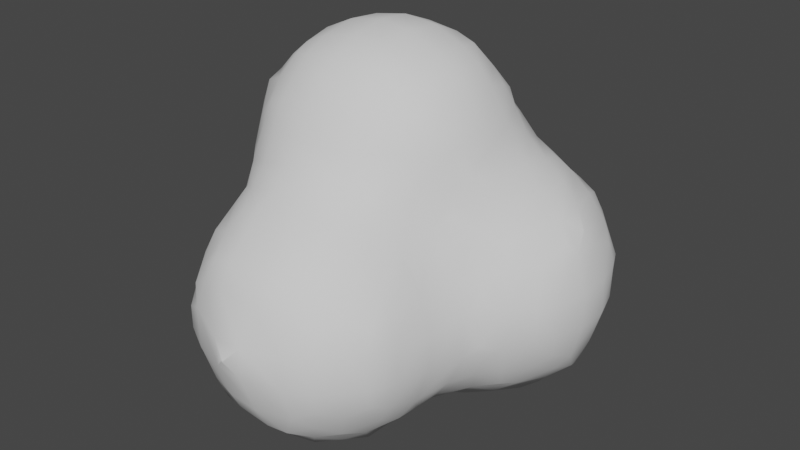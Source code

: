 # Source: SmokeMesh.blend  (saved by Blender 2.93.21; exported with 4.5.12 LTS)
import bpy
from mathutils import Matrix  # noqa: F401  (used for matrix-valued properties, if any)

bpy.ops.wm.read_factory_settings(use_empty=True)
scene = bpy.context.scene
scene.name = 'Scene'

# ---- collections
col_collection = bpy.data.collections.new('Collection'); scene.collection.children.link(col_collection)

# ---- world
world_world = bpy.data.worlds.new('World'); scene.world = world_world
world_world.use_nodes = True; world_world.node_tree.nodes.clear()
_N = world_world.node_tree.nodes; _L = world_world.node_tree.links
n0 = _N.new('ShaderNodeOutputWorld'); n0.name = 'World Output'; n0.location = (300, 300)
n1 = _N.new('ShaderNodeBackground'); n1.name = 'Background'; n1.location = (10, 300)
n1.inputs[0].default_value = (0.05088, 0.05088, 0.05088, 1.0)
_L.new(n1.outputs[0], n0.inputs[0])
n0.is_active_output = True
world_world.color = (0.05088, 0.05088, 0.05088)
world_world.use_sun_shadow = False
world_world.sun_shadow_jitter_overblur = 0.0

# ---- meshes
me_icosphere_002 = bpy.data.meshes.new('Icosphere.002')
me_icosphere_002.from_pydata([(-0.4049, -1.601, -0.004713), (-0.394, -1.601, -0.004713), (-1.005, -1.208, -0.03519), (-1.016, -1.053, -0.2372), (-1.031, -1.112, -0.1011), (-1.028, -0.9, -0.2653), (-1.074, -0.9, -0.1), (-1.018, -0.7, -0.2432), (-1.057, -0.7, -0.1), (-1.003, -0.5913, -0.2077), (-1.018, -0.5674, -0.1), (-0.823, -1.421, -0.06664), (-0.8277, -1.231, -0.4321), (-0.8672, -1.273, -0.3), (-0.9091, -1.304, -0.1176), (-0.859, -1.1, -0.4677), (-0.9643, -1.112, -0.3023), (-0.9952, -1.186, -0.1685), (-0.8811, -0.9, -0.4913), (-0.9811, -0.9, -0.3653), (-0.8718, -0.7, -0.4828), (-0.9718, -0.7, -0.3432), (-0.8386, -0.5474, -0.4469), (-0.9023, -0.5027, -0.2938), (-0.9595, -0.4674, -0.1), (-0.8327, -0.371, -0.2466), (-0.8543, -0.3026, -0.09024), (-0.8111, -0.1454, -0.01707), (-0.6111, -1.407, -0.4072), (-0.6583, -1.433, -0.3), (-0.72, -1.464, -0.12), (-0.6104, -1.206, -0.6044), (-0.6774, -1.285, -0.4863), (-0.7583, -1.373, -0.3), (-0.8, -1.4, -0.2), (-0.6469, -1.1, -0.6192), (-0.7469, -1.1, -0.5677), (-0.6851, -0.9, -0.6345), (-0.7851, -0.9, -0.5913), (-0.6703, -0.7, -0.6279), (-0.7703, -0.7, -0.5828), (-0.6323, -0.5763, -0.6123), (-0.708, -0.4952, -0.5079), (-0.7837, -0.414, -0.3799), (-0.6503, -0.3509, -0.4355), (-0.7089, -0.2943, -0.3147), (-0.7676, -0.2377, -0.1504), (-0.6468, -0.1, -0.2861), (-0.7559, -0.08722, -0.09024), (-0.5, -1.418, -0.4213), (-0.5, -1.482, -0.3), (-0.4829, -1.56, -0.08283), (-0.5, -1.22, -0.6139), (-0.5, -1.32, -0.5213), (-0.5, -1.1, -0.656), (-0.5, -0.9, -0.6924), (-0.5, -0.7, -0.6731), (-0.5, -0.5416, -0.6228), (-0.5, -0.4416, -0.5733), (-0.5131, -0.2905, -0.4945), (-0.5884, -0.2176, -0.3828), (-0.4072, -0.03489, -0.606), (-0.4769, -0.1009, -0.5158), (-0.5908, -0.1, -0.3861), (-0.3, -1.426, -0.4339), (-0.3, -1.498, -0.3), (-0.3164, -1.569, -0.08283), (-0.3, -1.227, -0.6168), (-0.3, -1.327, -0.5339), (-0.3, -1.1, -0.6637), (-0.3, -0.9, -0.7003), (-0.3, -0.7, -0.6745), (-0.2839, -0.4875, -0.6172), (-0.3399, -0.4126, -0.5956), (-0.2398, -0.3, -0.61), (-0.3398, -0.3, -0.5915), (-0.3079, -0.1009, -0.6285), (-0.3799, -0.1682, -0.593), (-0.1687, -1.418, -0.4239), (-0.1012, -1.445, -0.2921), (-0.1, -1.504, -0.1), (-0.1824, -1.215, -0.6082), (-0.1089, -1.293, -0.4955), (-0.03535, -1.371, -0.3534), (-0.1094, -1.086, -0.6239), (-0.04904, -1.143, -0.5672), (-0.08135, -0.8883, -0.6363), (-0.002254, -0.8138, -0.5988), (-0.1225, -0.7, -0.6293), (-0.0225, -0.7, -0.5939), (-0.09665, -0.4957, -0.609), (-0.02775, -0.5595, -0.593), (-0.1, -0.3, -0.6331), (-0.1, -0.1, -0.686), (-0.4049, -1.601, 0.004559), (-0.394, -1.601, 0.004559), (-1.005, -1.208, 0.02793), (-1.031, -1.108, 0.09676), (-1.016, -1.047, 0.2367), (-1.076, -0.9, 0.1), (-1.03, -0.9, 0.2773), (-1.06, -0.7, 0.1), (-1.02, -0.7189, 0.3198), (-1.034, -0.6912, 0.5), (-1.052, -0.6734, 0.7), (-1.03, -0.6412, 0.9), (-1.01, -0.6138, 1.014), (-1.016, -0.4991, 0.1159), (-1.038, -0.5, 0.3), (-1.108, -0.5, 0.5), (-1.141, -0.5, 0.7), (-1.097, -0.5, 0.9), (-1.031, -0.5, 1.043), (-1.003, -0.3, 0.1931), (-1.068, -0.3, 0.3), (-1.155, -0.3, 0.5), (-1.184, -0.3, 0.7), (-1.146, -0.3, 0.9), (-1.053, -0.3, 1.074), (-1.002, -0.1918, 0.1976), (-1.047, -0.1151, 0.2923), (-1.141, -0.1, 0.5), (-1.167, -0.1, 0.7), (-1.126, -0.1, 0.9), (-1.043, -0.1, 1.06), (-0.823, -1.421, 0.06276), (-0.9078, -1.303, 0.112), (-0.8601, -1.266, 0.3), (-0.8209, -1.223, 0.4209), (-0.9926, -1.18, 0.1613), (-0.9583, -1.108, 0.302), (-0.8428, -1.08, 0.4925), (-0.8002, -1.0, 0.6004), (-0.9877, -0.9, 0.3773), (-0.9333, -0.9, 0.5), (-0.8613, -0.8996, 0.6802), (-0.8329, -0.8259, 0.9), (-0.8026, -0.8019, 1.002), (-0.9999, -0.7982, 0.3996), (-0.9954, -0.7912, 0.5), (-0.9765, -0.7734, 0.7), (-0.9329, -0.7412, 0.9), (-0.8698, -0.6753, 1.075), (-0.8036, -0.6035, 1.203), (-0.98, -0.4319, 0.05984), (-0.9368, -0.5, 1.143), (-0.8368, -0.5, 1.228), (-0.9433, -0.3, 0.09311), (-0.975, -0.3, 1.174), (-0.875, -0.3, 1.252), (-0.8961, -0.1019, 0.1009), (-0.9811, -0.05847, 0.2205), (-0.9596, -0.1, 1.16), (-0.8596, -0.1, 1.243), (-0.7188, -1.468, 0.1177), (-0.6592, -1.44, 0.3), (-0.6143, -1.409, 0.4111), (-0.798, -1.398, 0.1961), (-0.7592, -1.366, 0.3), (-0.6771, -1.281, 0.4826), (-0.6065, -1.206, 0.6035), (-0.7398, -1.134, 0.5542), (-0.6839, -1.08, 0.6384), (-0.7, -0.9701, 0.7454), (-0.7, -0.8938, 0.9), (-0.7, -0.8237, 1.035), (-0.7, -0.7372, 1.135), (-0.7, -0.6372, 1.226), (-0.7, -0.5, 1.29), (-0.7, -0.3, 1.333), (-0.7974, -0.01204, 0.004189), (-0.7, -0.1, 1.315), (-0.4829, -1.564, 0.08274), (-0.5, -1.487, 0.3), (-0.5, -1.418, 0.423), (-0.5, -1.317, 0.523), (-0.5, -1.217, 0.6105), (-0.5, -1.1, 0.7041), (-0.5, -0.9939, 0.7935), (-0.5, -0.938, 0.9), (-0.5, -0.844, 1.063), (-0.5, -0.767, 1.163), (-0.5, -0.667, 1.251), (-0.5, -0.5, 1.33), (-0.5, -0.3, 1.367), (-0.5, -0.1, 1.35), (-0.3164, -1.564, 0.08274), (-0.3, -1.486, 0.3), (-0.3, -1.42, 0.4238), (-0.3, -1.321, 0.5238), (-0.3, -1.221, 0.6137), (-0.3, -1.1, 0.6942), (-0.3, -0.9813, 0.7805), (-0.3, -0.9122, 0.9), (-0.3, -0.8309, 1.041), (-0.3, -0.7443, 1.141), (-0.3, -0.6443, 1.237), (-0.3, -0.5, 1.305), (-0.3, -0.3, 1.344), (-0.3, -0.1, 1.331), (-0.1, -1.498, 0.1), (-0.1082, -1.436, 0.2902), (-0.1803, -1.411, 0.4121), (-0.04696, -1.371, 0.3503), (-0.1138, -1.291, 0.492), (-0.1806, -1.211, 0.6077), (-0.04722, -1.142, 0.5719), (-0.1083, -1.085, 0.632), (-0.08536, -0.9063, 0.7392), (-0.1441, -0.8421, 0.9), (-0.1832, -0.8122, 1.015), (-0.008925, -0.7936, 0.7863), (-0.04406, -0.7665, 0.9), (-0.1132, -0.6887, 1.091), (-0.1765, -0.6158, 1.213), (-0.03967, -0.5, 1.169), (-0.1397, -0.5, 1.238), (-0.0099, -0.3, 1.191), (-0.1099, -0.3, 1.259), (-0.01937, -0.1, 1.181), (-0.1194, -0.1, 1.252), (-0.6332, 0.1, -0.2765), (-0.7078, 0.1, -0.1), (-0.616, 0.25, -0.2366), (-0.6385, 0.2845, -0.1), (-0.4072, 0.03489, -0.606), (-0.4743, 0.1009, -0.5155), (-0.5875, 0.1, -0.3765), (-0.449, 0.3, -0.4541), (-0.5546, 0.31, -0.302), (-0.5925, 0.3845, -0.1), (-0.4145, 0.4122, -0.413), (-0.4552, 0.4459, -0.3), (-0.4782, 0.5094, -0.09081), (-0.4071, 0.6054, -0.01801), (-0.3109, 0.1009, -0.6311), (-0.3848, 0.1682, -0.5925), (-0.2514, 0.2441, -0.6172), (-0.3109, 0.3065, -0.5557), (-0.3, 0.4503, -0.4503), (-0.3023, 0.5497, -0.3076), (-0.3705, 0.5824, -0.1513), (-0.2372, 0.618, -0.246), (-0.3023, 0.6313, -0.09081), (-0.1, 0.1, -0.6893), (-0.09252, 0.3065, -0.6287), (-0.1542, 0.3774, -0.5873), (-0.02087, 0.4051, -0.6041), (-0.09252, 0.4732, -0.5124), (-0.1, 0.5877, -0.3782), (-0.1, 0.6331, -0.2782), (-0.1, 0.6904, -0.1), (-1.027, 0.04905, 0.3539), (-1.055, 0.1094, 0.498), (-1.081, 0.1, 0.7), (-1.037, 0.1006, 0.8805), (-1.018, 0.0343, 1.025), (-1.013, 0.2146, 0.5633), (-1.01, 0.2111, 0.7), (-1.0, 0.2003, 0.8008), (-0.8477, 0.06263, 0.1375), (-0.9162, 0.1225, 0.2788), (-0.9846, 0.1824, 0.4299), (-0.9719, 0.1676, 0.9342), (-0.8984, 0.09826, 1.096), (-0.8249, 0.02889, 1.221), (-0.8513, 0.2374, 0.3371), (-0.9108, 0.2653, 0.498), (-0.9, 0.2973, 0.7), (-0.9031, 0.2514, 0.8805), (-0.8386, 0.2273, 1.033), (-0.7781, 0.1176, 0.08251), (-0.7974, 0.196, 0.2038), (-0.7485, 0.1622, 1.166), (-0.6891, 0.09733, 1.241), (-0.6746, 0.2908, 0.1), (-0.7184, 0.2959, 0.2823), (-0.7028, 0.3749, 0.4874), (-0.7619, 0.3862, 0.7), (-0.7068, 0.364, 0.902), (-0.6891, 0.2539, 1.1), (-0.6151, 0.208, 1.208), (-0.638, 0.4123, 0.5456), (-0.6619, 0.4195, 0.7), (-0.6446, 0.4138, 0.8367), (-0.5, 0.1, 1.271), (-0.5906, 0.3908, 0.1), (-0.5839, 0.3918, 0.3), (-0.5887, 0.3973, 0.4123), (-0.5, 0.382, 0.955), (-0.5, 0.2895, 1.1), (-0.5, 0.2075, 1.208), (-0.4767, 0.5087, 0.09098), (-0.4839, 0.4494, 0.3), (-0.5132, 0.4303, 0.4874), (-0.5, 0.4442, 0.7), (-0.5, 0.4197, 0.855), (-0.4071, 0.6054, 0.0183), (-0.2612, 0.1746, 1.174), (-0.3167, 0.1048, 1.245), (-0.2256, 0.3905, 0.7784), (-0.2953, 0.3692, 0.902), (-0.3167, 0.2561, 1.105), (-0.3945, 0.202, 1.202), (-0.376, 0.5812, 0.1516), (-0.3056, 0.558, 0.3169), (-0.3, 0.4901, 0.5), (-0.2953, 0.4303, 0.707), (-0.3589, 0.4126, 0.8366), (-0.3056, 0.6359, 0.09098), (-0.2426, 0.6256, 0.2615), (-0.01662, 0.1842, 0.979), (-0.08616, 0.1127, 1.11), (-0.1557, 0.04129, 1.229), (-0.1, 0.3603, 0.74), (-0.08997, 0.2702, 0.9074), (-0.15, 0.2367, 1.041), (-0.1, 0.5947, 0.3898), (-0.1, 0.5128, 0.5), (-0.1, 0.4182, 0.64), (-0.1, 0.6961, 0.1), (-0.1, 0.6388, 0.2898), (0.01213, -1.41, -0.2201), (0.03607, -1.429, -0.1), (0.03628, -1.238, -0.4338), (0.09087, -1.29, -0.2843), (0.1361, -1.327, -0.1), (0.005336, -1.01, -0.604), (0.06468, -1.086, -0.5003), (0.1769, -1.1, -0.3607), (0.005336, -0.9472, -0.604), (0.1024, -0.9036, -0.5021), (0.1995, -0.9934, -0.3992), (0.1, -0.7, -0.5035), (0.03215, -0.4262, -0.6044), (0.09929, -0.4957, -0.5561), (0.09929, -0.3122, -0.63), (0.1655, -0.387, -0.5931), (0.1, -0.1, -0.6888), (0.2063, -1.209, -0.2151), (0.2192, -1.227, -0.1), (0.2277, -1.1, -0.2607), (0.275, -1.1, -0.1), (0.204, -0.8601, -0.4054), (0.244, -0.9161, -0.3195), (0.3183, -0.9, -0.1), (0.2099, -0.7, -0.4096), (0.2882, -0.7, -0.3), (0.3695, -0.6963, -0.1183), (0.2855, -0.486, -0.4457), (0.3562, -0.5567, -0.3), (0.3991, -0.5989, -0.1971), (0.2455, -0.2537, -0.6192), (0.3073, -0.3122, -0.5536), (0.3073, -0.09417, -0.6301), (0.3789, -0.157, -0.5872), (0.417, -0.6271, -0.06377), (0.4109, -0.4101, -0.409), (0.4459, -0.4567, -0.3), (0.4789, -0.5193, -0.1183), (0.4455, -0.3, -0.4472), (0.5466, -0.3017, -0.3018), (0.5859, -0.3745, -0.1), (0.4074, -0.02362, -0.6049), (0.4953, -0.08998, -0.4985), (0.5831, -0.1563, -0.3697), (0.6161, -0.2362, -0.2364), (0.6391, -0.2745, -0.1), (0.6072, -0.023, -0.4098), (0.6362, -0.0938, -0.3018), (0.6958, -0.1, -0.1), (0.03592, -1.428, 0.1), (0.01194, -1.408, 0.2169), (0.1359, -1.33, 0.1), (0.09197, -1.292, 0.2847), (0.03867, -1.237, 0.4386), (0.1757, -1.1, 0.3587), (0.06259, -1.085, 0.5032), (0.003416, -1.008, 0.6029), (0.1956, -0.94, 0.3925), (0.1322, -0.884, 0.4804), (0.01859, -0.9, 0.6419), (0.1554, -0.7, 0.5323), (0.07425, -0.7162, 0.7118), (0.05481, -0.6665, 0.9), (0.02322, -0.6283, 1.035), (0.1859, -0.5756, 0.5758), (0.1768, -0.5408, 0.7), (0.1505, -0.4873, 0.8862), (0.05076, -0.5, 1.069), (0.1731, -0.3, 0.9223), (0.07312, -0.3, 1.091), (0.1984, -0.01167, 0.7989), (0.17, -0.087, 0.8916), (0.06366, -0.1, 1.081), (0.2204, -1.23, 0.1), (0.2078, -1.213, 0.219), (0.2748, -1.1, 0.1), (0.2276, -1.1, 0.2587), (0.3132, -0.9, 0.1), (0.2378, -0.884, 0.3155), (0.2005, -0.8067, 0.4006), (0.3663, -0.6963, 0.1178), (0.2953, -0.7, 0.3), (0.2211, -0.7, 0.4323), (0.3987, -0.5985, 0.1963), (0.3697, -0.5591, 0.3), (0.2945, -0.4946, 0.4949), (0.2236, -0.4408, 0.7), (0.2035, -0.4122, 0.8104), (0.3668, -0.3, 0.5548), (0.2729, -0.3, 0.7), (0.2061, -0.3, 0.8223), (0.3934, -0.1, 0.5917), (0.2775, -0.087, 0.7193), (0.2046, -0.145, 0.8194), (0.417, -0.6271, 0.06298), (0.4842, -0.5191, 0.1178), (0.4552, -0.4591, 0.3), (0.4146, -0.4136, 0.414), (0.5925, -0.3849, 0.1), (0.5546, -0.31, 0.302), (0.449, -0.3, 0.4548), (0.5841, -0.1362, 0.3699), (0.5105, -0.08173, 0.4739), (0.639, -0.2849, 0.1), (0.616, -0.25, 0.2366), (0.689, -0.1, 0.1), (0.6269, -0.08173, 0.302), (0.6007, -0.00289, 0.4008), (0.1, 0.1, -0.6888), (0.09858, 0.3122, -0.6299), (0.1643, 0.387, -0.5931), (0.03097, 0.4051, -0.6041), (0.09858, 0.4784, -0.5159), (0.1, 0.5941, -0.3898), (0.1, 0.6388, -0.2898), (0.1, 0.6961, -0.1), (0.3073, 0.09417, -0.6301), (0.3789, 0.157, -0.5872), (0.2455, 0.2537, -0.6192), (0.3073, 0.3122, -0.5536), (0.3, 0.4545, -0.4516), (0.3056, 0.5532, -0.3169), (0.376, 0.5826, -0.1516), (0.2426, 0.6256, -0.2615), (0.3056, 0.6359, -0.09098), (0.4074, 0.02362, -0.6049), (0.4953, 0.08998, -0.4985), (0.5831, 0.1563, -0.3697), (0.4455, 0.3, -0.4472), (0.5466, 0.3017, -0.3018), (0.5859, 0.3745, -0.1), (0.4109, 0.4093, -0.409), (0.4459, 0.4439, -0.3), (0.473, 0.5096, -0.09098), (0.4071, 0.6054, -0.0183), (0.6072, 0.023, -0.4098), (0.6362, 0.0938, -0.3018), (0.6958, 0.1, -0.1), (0.6161, 0.2362, -0.2364), (0.6391, 0.2745, -0.1), (0.1716, 0.1, 0.7754), (0.07639, 0.1105, 0.9074), (0.03184, 0.05084, 1.045), (0.1584, 0.3832, 0.5873), (0.09437, 0.3032, 0.6883), (0.03038, 0.2231, 0.8457), (0.1, 0.5877, 0.3782), (0.09502, 0.4741, 0.5124), (0.02503, 0.4066, 0.6083), (0.1, 0.6904, 0.1), (0.1, 0.6331, 0.2782), (0.3895, 0.1, 0.5917), (0.2895, 0.1, 0.6754), (0.3135, 0.3099, 0.5557), (0.2558, 0.2499, 0.6349), (0.3705, 0.5824, 0.1513), (0.3023, 0.5497, 0.3076), (0.3, 0.4503, 0.4503), (0.3023, 0.6313, 0.09081), (0.2372, 0.618, 0.246), (0.5841, 0.1362, 0.3699), (0.5105, 0.08173, 0.4739), (0.5925, 0.3849, 0.1), (0.5546, 0.31, 0.302), (0.449, 0.3, 0.4541), (0.4782, 0.5094, 0.09081), (0.4552, 0.4459, 0.3), (0.4145, 0.4122, 0.413), (0.4071, 0.6054, 0.01801), (0.689, 0.1, 0.1), (0.6269, 0.08173, 0.302), (0.6007, 0.00289, 0.4008), (0.639, 0.2849, 0.1), (0.616, 0.25, 0.2366)], [], [(5, 3, 4, 6), (7, 5, 6, 8), (9, 7, 8, 10), (15, 12, 13, 16), (16, 13, 14, 17), (4, 3, 16, 17), (17, 14, 2, 4), (18, 15, 16, 19), (19, 16, 3, 5), (20, 18, 19, 21), (21, 19, 5, 7), (22, 20, 21, 23), (23, 21, 7, 9), (24, 23, 9, 10), (25, 23, 24, 26), (32, 28, 29, 33), (13, 12, 32, 33), (33, 29, 30, 34), (14, 13, 33, 34), (34, 30, 11, 14), (35, 31, 32, 36), (36, 32, 12, 15), (37, 35, 36, 38), (38, 36, 15, 18), (39, 37, 38, 40), (40, 38, 18, 20), (41, 39, 40, 42), (42, 40, 20, 22), (43, 42, 22, 23), (44, 42, 43, 45), (45, 43, 23, 25), (46, 45, 25, 26), (47, 45, 46, 48), (48, 46, 26, 27), (29, 28, 49, 50), (30, 29, 50, 51), (32, 31, 52, 53), (53, 49, 28, 32), (54, 52, 31, 35), (55, 54, 35, 37), (56, 55, 37, 39), (57, 56, 39, 41), (58, 57, 41, 42), (59, 58, 42, 44), (60, 59, 44, 45), (62, 59, 60, 63), (63, 60, 45, 47), (50, 49, 64, 65), (51, 50, 65, 66), (66, 1, 0, 51), (53, 52, 67, 68), (68, 64, 49, 53), (69, 67, 52, 54), (70, 69, 54, 55), (71, 70, 55, 56), (72, 71, 56, 57), (73, 72, 57, 58), (74, 72, 73, 75), (75, 73, 58, 59), (76, 74, 75, 77), (62, 61, 76, 77), (77, 75, 59, 62), (65, 64, 78, 79), (66, 65, 79, 80), (68, 67, 81, 82), (82, 78, 64, 68), (83, 79, 78, 82), (84, 81, 67, 69), (85, 82, 81, 84), (86, 84, 69, 70), (88, 86, 70, 71), (89, 87, 86, 88), (90, 88, 71, 72), (91, 89, 88, 90), (92, 90, 72, 74), (93, 92, 74, 76), (94, 0, 1, 95), (4, 2, 96, 97), (6, 4, 97, 99), (99, 97, 98, 100), (8, 6, 99, 101), (101, 99, 100, 102), (10, 8, 101, 107), (107, 101, 102, 108), (108, 102, 103, 109), (109, 103, 104, 110), (110, 104, 105, 111), (111, 105, 106, 112), (113, 107, 108, 114), (114, 108, 109, 115), (115, 109, 110, 116), (116, 110, 111, 117), (117, 111, 112, 118), (119, 113, 114, 120), (120, 114, 115, 121), (121, 115, 116, 122), (122, 116, 117, 123), (123, 117, 118, 124), (14, 11, 125, 126), (96, 2, 14, 126), (97, 96, 126, 129), (129, 126, 127, 130), (98, 97, 129, 130), (130, 127, 128, 131), (100, 98, 130, 133), (133, 130, 131, 134), (134, 131, 132, 135), (102, 100, 133, 138), (138, 133, 134, 139), (103, 102, 138, 139), (139, 134, 135, 140), (104, 103, 139, 140), (140, 135, 136, 141), (105, 104, 140, 141), (141, 136, 137, 142), (106, 105, 141, 142), (144, 24, 10, 107), (112, 106, 142, 145), (145, 142, 143, 146), (26, 24, 144, 147), (147, 144, 107, 113), (118, 112, 145, 148), (148, 145, 146, 149), (27, 26, 147, 150), (150, 147, 113, 119), (151, 150, 119, 120), (124, 118, 148, 152), (152, 148, 149, 153), (125, 11, 30, 154), (126, 125, 154, 157), (157, 154, 155, 158), (127, 126, 157, 158), (158, 155, 156, 159), (128, 127, 158, 159), (131, 128, 159, 161), (161, 159, 160, 162), (132, 131, 161, 162), (135, 132, 162, 163), (136, 135, 163, 164), (137, 136, 164, 165), (142, 137, 165, 166), (143, 142, 166, 167), (146, 143, 167, 168), (149, 146, 168, 169), (170, 48, 27, 150), (153, 149, 169, 171), (51, 0, 94, 172), (154, 30, 51, 172), (155, 154, 172, 173), (156, 155, 173, 174), (159, 156, 174, 175), (160, 159, 175, 176), (162, 160, 176, 177), (163, 162, 177, 178), (164, 163, 178, 179), (165, 164, 179, 180), (166, 165, 180, 181), (167, 166, 181, 182), (168, 167, 182, 183), (169, 168, 183, 184), (171, 169, 184, 185), (186, 95, 1, 66), (172, 94, 95, 186), (173, 172, 186, 187), (174, 173, 187, 188), (175, 174, 188, 189), (176, 175, 189, 190), (177, 176, 190, 191), (178, 177, 191, 192), (179, 178, 192, 193), (180, 179, 193, 194), (181, 180, 194, 195), (182, 181, 195, 196), (183, 182, 196, 197), (184, 183, 197, 198), (185, 184, 198, 199), (186, 66, 80, 200), (187, 186, 200, 201), (188, 187, 201, 202), (204, 202, 201, 203), (189, 188, 202, 204), (190, 189, 204, 205), (207, 205, 204, 206), (191, 190, 205, 207), (192, 191, 207, 208), (193, 192, 208, 209), (194, 193, 209, 210), (212, 209, 208, 211), (213, 210, 209, 212), (195, 194, 210, 213), (196, 195, 213, 214), (216, 214, 213, 215), (197, 196, 214, 216), (218, 216, 215, 217), (198, 197, 216, 218), (220, 218, 217, 219), (199, 198, 218, 220), (221, 47, 48, 222), (223, 221, 222, 224), (225, 61, 62, 226), (226, 62, 63, 227), (227, 63, 47, 221), (228, 226, 227, 229), (229, 227, 221, 223), (230, 229, 223, 224), (231, 228, 229, 232), (232, 229, 230, 233), (235, 76, 61, 225), (236, 235, 225, 226), (237, 235, 236, 238), (238, 236, 226, 228), (239, 238, 228, 231), (240, 239, 231, 232), (241, 240, 232, 233), (242, 240, 241, 243), (243, 241, 233, 234), (244, 93, 76, 235), (245, 244, 235, 237), (246, 245, 237, 238), (247, 245, 246, 248), (248, 246, 238, 239), (249, 248, 239, 240), (250, 249, 240, 242), (251, 250, 242, 243), (252, 120, 121, 253), (253, 121, 122, 254), (254, 122, 123, 255), (255, 123, 124, 256), (257, 253, 254, 258), (258, 254, 255, 259), (260, 150, 151, 261), (261, 151, 120, 252), (262, 261, 252, 253), (264, 263, 255, 256), (256, 124, 152, 264), (264, 152, 153, 265), (266, 261, 262, 267), (267, 262, 253, 257), (268, 267, 257, 258), (269, 268, 258, 259), (259, 255, 263, 269), (269, 263, 264, 270), (222, 48, 170, 271), (271, 170, 150, 260), (272, 271, 260, 261), (274, 273, 264, 265), (265, 153, 171, 274), (224, 222, 271, 275), (275, 271, 272, 276), (276, 272, 261, 266), (277, 276, 266, 267), (278, 277, 267, 268), (279, 278, 268, 269), (280, 279, 269, 270), (270, 264, 273, 280), (280, 273, 274, 281), (282, 277, 278, 283), (283, 278, 279, 284), (274, 171, 185, 285), (286, 230, 224, 275), (287, 286, 275, 276), (288, 287, 276, 277), (290, 289, 279, 280), (291, 290, 280, 281), (281, 274, 285, 291), (233, 230, 286, 292), (292, 286, 287, 293), (293, 287, 288, 294), (294, 288, 277, 282), (295, 294, 282, 283), (296, 295, 283, 284), (284, 279, 289, 296), (234, 233, 292, 297), (285, 185, 199, 299), (302, 301, 289, 290), (303, 299, 298, 302), (303, 302, 290, 291), (291, 285, 299, 303), (305, 304, 292, 293), (306, 305, 293, 294), (307, 306, 294, 295), (308, 301, 300, 307), (308, 307, 295, 296), (296, 289, 301, 308), (309, 243, 234, 297), (297, 292, 304, 309), (309, 304, 305, 310), (313, 220, 219, 312), (313, 312, 298, 299), (299, 199, 220, 313), (315, 314, 300, 301), (316, 312, 311, 315), (316, 315, 301, 302), (302, 298, 312, 316), (318, 317, 305, 306), (319, 318, 306, 307), (307, 300, 314, 319), (320, 251, 243, 309), (321, 320, 309, 310), (310, 305, 317, 321), (80, 79, 322, 323), (83, 82, 324, 325), (325, 322, 79, 83), (326, 323, 322, 325), (85, 84, 327, 328), (328, 324, 82, 85), (329, 325, 324, 328), (330, 327, 84, 86), (331, 328, 327, 330), (331, 330, 86, 87), (332, 329, 328, 331), (333, 331, 87, 89), (91, 90, 334, 335), (335, 333, 89, 91), (336, 334, 90, 92), (337, 335, 334, 336), (338, 336, 92, 93), (326, 325, 339, 340), (341, 339, 325, 329), (342, 340, 339, 341), (332, 331, 343, 344), (344, 341, 329, 332), (345, 342, 341, 344), (346, 343, 331, 333), (347, 344, 343, 346), (348, 345, 344, 347), (349, 346, 333, 335), (350, 347, 346, 349), (351, 348, 347, 350), (337, 336, 352, 353), (353, 349, 335, 337), (354, 352, 336, 338), (355, 353, 352, 354), (350, 349, 357, 358), (351, 350, 358, 359), (359, 356, 348, 351), (360, 357, 349, 353), (361, 358, 357, 360), (362, 359, 358, 361), (355, 354, 363, 364), (364, 360, 353, 355), (365, 361, 360, 364), (362, 361, 366, 367), (365, 364, 368, 369), (369, 366, 361, 365), (370, 367, 366, 369), (200, 80, 323, 371), (201, 200, 371, 372), (373, 371, 323, 326), (374, 372, 371, 373), (203, 201, 372, 374), (204, 203, 374, 375), (377, 375, 374, 376), (206, 204, 375, 377), (207, 206, 377, 378), (380, 377, 376, 379), (381, 378, 377, 380), (208, 207, 378, 381), (383, 381, 380, 382), (211, 208, 381, 383), (212, 211, 383, 384), (213, 212, 384, 385), (387, 383, 382, 386), (388, 384, 383, 387), (389, 385, 384, 388), (215, 213, 385, 389), (391, 389, 388, 390), (217, 215, 389, 391), (394, 391, 390, 393), (219, 217, 391, 394), (373, 326, 340, 395), (374, 373, 395, 396), (397, 395, 340, 342), (398, 396, 395, 397), (376, 374, 396, 398), (399, 397, 342, 345), (400, 398, 397, 399), (379, 376, 398, 400), (380, 379, 400, 401), (402, 399, 345, 348), (403, 400, 399, 402), (404, 401, 400, 403), (382, 380, 401, 404), (406, 403, 402, 405), (407, 404, 403, 406), (386, 382, 404, 407), (387, 386, 407, 408), (388, 387, 408, 409), (411, 408, 407, 410), (412, 409, 408, 411), (390, 388, 409, 412), (414, 411, 410, 413), (415, 412, 411, 414), (415, 414, 392, 393), (393, 390, 412, 415), (402, 348, 356, 416), (417, 416, 356, 359), (405, 402, 416, 417), (406, 405, 417, 418), (407, 406, 418, 419), (420, 417, 359, 362), (421, 418, 417, 420), (422, 419, 418, 421), (410, 407, 419, 422), (424, 422, 421, 423), (413, 410, 422, 424), (420, 362, 367, 425), (421, 420, 425, 426), (427, 425, 367, 370), (428, 426, 425, 427), (423, 421, 426, 428), (424, 423, 428, 429), (430, 338, 93, 244), (431, 430, 244, 245), (433, 431, 245, 247), (434, 432, 431, 433), (434, 433, 247, 248), (435, 434, 248, 249), (436, 435, 249, 250), (437, 436, 250, 251), (438, 354, 338, 430), (440, 438, 430, 431), (441, 439, 438, 440), (441, 440, 431, 432), (442, 441, 432, 434), (443, 442, 434, 435), (445, 443, 435, 436), (446, 444, 443, 445), (446, 445, 436, 437), (447, 363, 354, 438), (448, 364, 363, 447), (448, 447, 438, 439), (450, 448, 439, 441), (451, 449, 448, 450), (453, 450, 441, 442), (454, 451, 450, 453), (454, 453, 442, 443), (455, 452, 451, 454), (455, 454, 443, 444), (456, 455, 444, 446), (457, 368, 364, 448), (458, 369, 368, 457), (458, 457, 448, 449), (459, 370, 369, 458), (460, 458, 449, 451), (461, 459, 458, 460), (461, 460, 451, 452), (463, 393, 392, 462), (464, 394, 393, 463), (464, 463, 311, 312), (312, 219, 394, 464), (467, 463, 462, 466), (467, 466, 314, 315), (315, 311, 463, 467), (469, 468, 317, 318), (470, 466, 465, 469), (470, 469, 318, 319), (319, 314, 466, 470), (471, 437, 251, 320), (472, 471, 320, 321), (321, 317, 468, 472), (474, 414, 413, 473), (462, 392, 414, 474), (476, 474, 473, 475), (476, 475, 465, 466), (466, 462, 474, 476), (479, 478, 468, 469), (469, 465, 475, 479), (480, 446, 437, 471), (481, 478, 477, 480), (481, 480, 471, 472), (472, 468, 478, 481), (473, 413, 424, 483), (486, 483, 482, 485), (475, 473, 483, 486), (487, 484, 452, 455), (488, 485, 484, 487), (488, 487, 477, 478), (489, 486, 485, 488), (489, 488, 478, 479), (479, 475, 486, 489), (490, 487, 455, 456), (490, 456, 446, 480), (480, 477, 487, 490), (491, 427, 370, 459), (492, 428, 427, 491), (493, 429, 428, 492), (493, 492, 482, 483), (483, 424, 429, 493), (494, 491, 459, 461), (494, 461, 452, 484), (495, 492, 491, 494), (495, 494, 484, 485), (485, 482, 492, 495)])
me_icosphere_002.polygons.foreach_set('use_smooth', [True] * 494)
_uv = me_icosphere_002.uv_layers.new(name='UVMap')
_uv.uv.foreach_set('vector', [0.3199, 0.4413, 0.3217, 0.4713, 0.2965, 0.4842, 0.2837, 0.4449, 0.3088, 0.4, 0.3199, 0.4413, 0.2837, 0.4449, 0.2776, 0.403, 0.2993, 0.3767, 0.3088, 0.4, 0.2776, 0.403, 0.2763, 0.3729, 0.3831, 0.4682, 0.3845, 0.492, 0.357, 0.5036, 0.3415, 0.479, 0.7158, 0.578, 0.7489, 0.5673, 0.7562, 0.6066, 0.7259, 0.6051, 0.2965, 0.4842, 0.3217, 0.4713, 0.3415, 0.479, 0.3159, 0.4964, 0.7259, 0.6051, 0.7562, 0.6066, 0.7349, 0.6326, 0.7168, 0.6237, 0.3775, 0.4295, 0.3831, 0.4682, 0.3415, 0.479, 0.3436, 0.4376, 0.3436, 0.4376, 0.3415, 0.479, 0.3217, 0.4713, 0.3199, 0.4413, 0.369, 0.3882, 0.3775, 0.4295, 0.3436, 0.4376, 0.3325, 0.3963, 0.3325, 0.3963, 0.3436, 0.4376, 0.3199, 0.4413, 0.3088, 0.4, 0.3595, 0.3546, 0.369, 0.3882, 0.3325, 0.3963, 0.3222, 0.3506, 0.3222, 0.3506, 0.3325, 0.3963, 0.3088, 0.4, 0.2993, 0.3767, 0.2782, 0.3479, 0.3222, 0.3506, 0.2993, 0.3767, 0.2763, 0.3729, 0.315, 0.3181, 0.3222, 0.3506, 0.2782, 0.3479, 0.2804, 0.3058, 0.7728, 0.5172, 0.8018, 0.5256, 0.8026, 0.5497, 0.7784, 0.5576, 0.7489, 0.5673, 0.7435, 0.539, 0.7728, 0.5172, 0.7784, 0.5576, 0.7784, 0.5576, 0.8026, 0.5497, 0.8061, 0.5897, 0.7799, 0.5799, 0.7562, 0.6066, 0.7489, 0.5673, 0.7784, 0.5576, 0.7799, 0.5799, 0.7799, 0.5799, 0.8061, 0.5897, 0.7865, 0.6082, 0.7562, 0.6066, 0.433, 0.4509, 0.438, 0.4694, 0.4119, 0.4907, 0.4133, 0.4591, 0.4133, 0.4591, 0.4119, 0.4907, 0.3845, 0.492, 0.3831, 0.4682, 0.4243, 0.4136, 0.433, 0.4509, 0.4133, 0.4591, 0.4062, 0.4218, 0.4062, 0.4218, 0.4133, 0.4591, 0.3831, 0.4682, 0.3775, 0.4295, 0.4167, 0.3719, 0.4243, 0.4136, 0.4062, 0.4218, 0.3982, 0.38, 0.3982, 0.38, 0.4062, 0.4218, 0.3775, 0.4295, 0.369, 0.3882, 0.4127, 0.3437, 0.4167, 0.3719, 0.3982, 0.38, 0.3821, 0.3333, 0.3821, 0.3333, 0.3982, 0.38, 0.369, 0.3882, 0.3595, 0.3546, 0.347, 0.323, 0.3821, 0.3333, 0.3595, 0.3546, 0.3222, 0.3506, 0.3684, 0.2993, 0.3821, 0.3333, 0.347, 0.323, 0.3373, 0.2925, 0.3373, 0.2925, 0.347, 0.323, 0.3222, 0.3506, 0.315, 0.3181, 0.2979, 0.2856, 0.3373, 0.2925, 0.315, 0.3181, 0.2804, 0.3058, 0.3304, 0.248, 0.3373, 0.2925, 0.2979, 0.2856, 0.2817, 0.2541, 0.2817, 0.2541, 0.2979, 0.2856, 0.2804, 0.3058, 0.2645, 0.2703, 0.8026, 0.5497, 0.8018, 0.5256, 0.8225, 0.5158, 0.8366, 0.5389, 0.8061, 0.5897, 0.8026, 0.5497, 0.8366, 0.5389, 0.8616, 0.5803, 0.7728, 0.5172, 0.7701, 0.4914, 0.7914, 0.4826, 0.8068, 0.4984, 0.8068, 0.4984, 0.8225, 0.5158, 0.8018, 0.5256, 0.7728, 0.5172, 0.6607, 0.5467, 0.6482, 0.5221, 0.6682, 0.5169, 0.6835, 0.536, 0.678, 0.5876, 0.6607, 0.5467, 0.6835, 0.536, 0.7055, 0.5742, 0.4423, 0.3579, 0.4538, 0.3984, 0.4243, 0.4136, 0.4167, 0.3719, 0.6952, 0.6616, 0.6895, 0.6288, 0.7158, 0.6164, 0.7157, 0.6447, 0.4131, 0.3055, 0.4265, 0.3258, 0.4127, 0.3437, 0.3821, 0.3333, 0.3909, 0.2758, 0.4131, 0.3055, 0.3821, 0.3333, 0.3684, 0.2993, 0.3592, 0.2671, 0.3909, 0.2758, 0.3684, 0.2993, 0.3373, 0.2925, 0.3911, 0.2345, 0.3909, 0.2758, 0.3592, 0.2671, 0.355, 0.2435, 0.355, 0.2435, 0.3592, 0.2671, 0.3373, 0.2925, 0.3304, 0.248, 0.8366, 0.5389, 0.8225, 0.5158, 0.8597, 0.5013, 0.8754, 0.5267, 0.8616, 0.5803, 0.8366, 0.5389, 0.8754, 0.5267, 0.8935, 0.5704, 0.8935, 0.5704, 0.8872, 0.59, 0.8852, 0.5906, 0.8616, 0.5803, 0.632, 0.5021, 0.6482, 0.5221, 0.6119, 0.5356, 0.5966, 0.5155, 0.5966, 0.5155, 0.5797, 0.4956, 0.6151, 0.4826, 0.632, 0.5021, 0.6253, 0.5614, 0.6119, 0.5356, 0.6482, 0.5221, 0.6607, 0.5467, 0.6426, 0.6023, 0.6253, 0.5614, 0.6607, 0.5467, 0.678, 0.5876, 0.6535, 0.6436, 0.6426, 0.6023, 0.678, 0.5876, 0.6895, 0.6288, 0.6592, 0.6888, 0.6535, 0.6436, 0.6895, 0.6288, 0.6952, 0.6616, 0.6722, 0.7001, 0.6592, 0.6888, 0.6952, 0.6616, 0.6969, 0.6824, 0.6632, 0.7306, 0.6592, 0.6888, 0.6722, 0.7001, 0.6794, 0.7233, 0.4269, 0.2636, 0.4321, 0.2864, 0.4131, 0.3055, 0.3909, 0.2758, 0.6909, 0.7664, 0.6632, 0.7306, 0.6794, 0.7233, 0.6957, 0.7474, 0.3911, 0.2345, 0.4126, 0.2155, 0.4294, 0.2208, 0.4181, 0.2403, 0.4181, 0.2403, 0.4269, 0.2636, 0.3909, 0.2758, 0.3911, 0.2345, 0.8754, 0.5267, 0.8597, 0.5013, 0.8841, 0.4961, 0.9081, 0.5186, 0.8935, 0.5704, 0.8754, 0.5267, 0.9081, 0.5186, 0.9267, 0.5565, 0.5966, 0.5155, 0.6119, 0.5356, 0.5905, 0.5468, 0.5604, 0.5368, 0.5604, 0.5368, 0.5555, 0.5071, 0.5797, 0.4956, 0.5966, 0.5155, 0.5273, 0.527, 0.5279, 0.5071, 0.5555, 0.5071, 0.5604, 0.5368, 0.5877, 0.5787, 0.5905, 0.5468, 0.6119, 0.5356, 0.6253, 0.5614, 0.5671, 0.5717, 0.5604, 0.5368, 0.5905, 0.5468, 0.5877, 0.5787, 0.5973, 0.6213, 0.5877, 0.5787, 0.6253, 0.5614, 0.6426, 0.6023, 0.6168, 0.657, 0.5973, 0.6213, 0.6426, 0.6023, 0.6535, 0.6436, 0.5951, 0.6646, 0.5842, 0.6426, 0.5973, 0.6213, 0.6168, 0.657, 0.6239, 0.701, 0.6168, 0.657, 0.6535, 0.6436, 0.6592, 0.6888, 0.6054, 0.6931, 0.5951, 0.6646, 0.6168, 0.657, 0.6239, 0.701, 0.6402, 0.7409, 0.6239, 0.701, 0.6592, 0.6888, 0.6632, 0.7306, 0.6592, 0.7817, 0.6402, 0.7409, 0.6632, 0.7306, 0.6909, 0.7664, 0.8858, 0.5926, 0.8852, 0.5906, 0.8872, 0.59, 0.8879, 0.5919, 0.2965, 0.4842, 0.2903, 0.5014, 0.2782, 0.5013, 0.2586, 0.4833, 0.2837, 0.4449, 0.2965, 0.4842, 0.2586, 0.4833, 0.2454, 0.4448, 0.8788, 0.2686, 0.8415, 0.2417, 0.8595, 0.2318, 0.8887, 0.2441, 0.2776, 0.403, 0.2837, 0.4449, 0.2454, 0.4448, 0.2392, 0.403, 0.2392, 0.403, 0.2454, 0.4448, 0.2162, 0.4408, 0.202, 0.4032, 0.2763, 0.3729, 0.2776, 0.403, 0.2392, 0.403, 0.2326, 0.3587, 0.2326, 0.3587, 0.2392, 0.403, 0.202, 0.4032, 0.1954, 0.3604, 0.1954, 0.3604, 0.202, 0.4032, 0.1651, 0.3986, 0.1503, 0.3659, 0.3779, 0.5076, 0.3969, 0.5348, 0.3576, 0.5547, 0.338, 0.5265, 0.338, 0.5265, 0.3576, 0.5547, 0.3218, 0.5802, 0.3064, 0.558, 0.3064, 0.558, 0.3218, 0.5802, 0.3017, 0.5951, 0.2875, 0.5862, 0.2114, 0.3172, 0.2326, 0.3587, 0.1954, 0.3604, 0.1846, 0.3224, 0.1846, 0.3224, 0.1954, 0.3604, 0.1503, 0.3659, 0.1378, 0.3293, 0.1378, 0.3293, 0.1503, 0.3659, 0.1089, 0.3683, 0.0968, 0.3314, 0.3217, 0.5036, 0.338, 0.5265, 0.3064, 0.558, 0.2895, 0.5341, 0.8731, 0.7278, 0.9118, 0.7498, 0.9049, 0.7757, 0.8639, 0.7618, 0.2064, 0.2952, 0.2114, 0.3172, 0.1846, 0.3224, 0.181, 0.2832, 0.181, 0.2832, 0.1846, 0.3224, 0.1378, 0.3293, 0.1314, 0.2876, 0.1314, 0.2876, 0.1378, 0.3293, 0.0968, 0.3314, 0.09068, 0.2895, 0.09068, 0.2895, 0.0968, 0.3314, 0.06241, 0.328, 0.05662, 0.2858, 0.8301, 0.7187, 0.8731, 0.7278, 0.8639, 0.7618, 0.8219, 0.7494, 0.7562, 0.6066, 0.7865, 0.6082, 0.7952, 0.6351, 0.7718, 0.6543, 0.7392, 0.6458, 0.7349, 0.6326, 0.7562, 0.6066, 0.7718, 0.6543, 0.7298, 0.665, 0.7392, 0.6458, 0.7718, 0.6543, 0.748, 0.6737, 0.748, 0.6737, 0.7718, 0.6543, 0.79, 0.6919, 0.7572, 0.7034, 0.7364, 0.6953, 0.7298, 0.665, 0.748, 0.6737, 0.7572, 0.7034, 0.8546, 0.21, 0.8319, 0.1783, 0.8478, 0.1643, 0.8765, 0.1748, 0.8887, 0.2441, 0.8595, 0.2318, 0.8546, 0.21, 0.8957, 0.2275, 0.8957, 0.2275, 0.8546, 0.21, 0.8765, 0.1748, 0.9045, 0.2067, 0.4199, 0.5678, 0.4414, 0.596, 0.4217, 0.6097, 0.3948, 0.6015, 0.9267, 0.2553, 0.8887, 0.2441, 0.8957, 0.2275, 0.9155, 0.237, 0.425, 0.5367, 0.4363, 0.544, 0.4199, 0.5678, 0.4069, 0.5491, 0.3969, 0.5348, 0.4327, 0.5173, 0.425, 0.5367, 0.4069, 0.5491, 0.4069, 0.5491, 0.4199, 0.5678, 0.3948, 0.6015, 0.3716, 0.5751, 0.3576, 0.5547, 0.3969, 0.5348, 0.4069, 0.5491, 0.3716, 0.5751, 0.3716, 0.5751, 0.3948, 0.6015, 0.3537, 0.627, 0.338, 0.604, 0.3218, 0.5802, 0.3576, 0.5547, 0.3716, 0.5751, 0.338, 0.604, 0.338, 0.604, 0.3537, 0.627, 0.3369, 0.6425, 0.3092, 0.6303, 0.3017, 0.5951, 0.3218, 0.5802, 0.338, 0.604, 0.3092, 0.6303, 0.2443, 0.3421, 0.2782, 0.3479, 0.2763, 0.3729, 0.2326, 0.3587, 0.9049, 0.7757, 0.9279, 0.7841, 0.9308, 0.82, 0.8971, 0.8028, 0.8971, 0.8028, 0.9308, 0.82, 0.9092, 0.84, 0.8892, 0.8295, 0.2804, 0.3058, 0.2782, 0.3479, 0.2443, 0.3421, 0.2364, 0.3124, 0.2364, 0.3124, 0.2443, 0.3421, 0.2326, 0.3587, 0.2114, 0.3172, 0.8639, 0.7618, 0.9049, 0.7757, 0.8971, 0.8028, 0.8571, 0.7858, 0.8571, 0.7858, 0.8971, 0.8028, 0.8892, 0.8295, 0.8493, 0.8119, 0.2645, 0.2703, 0.2804, 0.3058, 0.2364, 0.3124, 0.2319, 0.2684, 0.2319, 0.2684, 0.2364, 0.3124, 0.2114, 0.3172, 0.2064, 0.2952, 0.1989, 0.2664, 0.2319, 0.2684, 0.2064, 0.2952, 0.181, 0.2832, 0.8219, 0.7494, 0.8639, 0.7618, 0.8571, 0.7858, 0.8147, 0.7745, 0.8147, 0.7745, 0.8571, 0.7858, 0.8493, 0.8119, 0.8068, 0.801, 0.7952, 0.6351, 0.7865, 0.6082, 0.8061, 0.5897, 0.8227, 0.6389, 0.7718, 0.6543, 0.7952, 0.6351, 0.8227, 0.6389, 0.8067, 0.6621, 0.8067, 0.6621, 0.8227, 0.6389, 0.8434, 0.6743, 0.818, 0.6826, 0.79, 0.6919, 0.7718, 0.6543, 0.8067, 0.6621, 0.818, 0.6826, 0.818, 0.6826, 0.8434, 0.6743, 0.8564, 0.6958, 0.8377, 0.7187, 0.8014, 0.7162, 0.79, 0.6919, 0.818, 0.6826, 0.8377, 0.7187, 0.8765, 0.1748, 0.8478, 0.1643, 0.851, 0.128, 0.877, 0.1461, 0.877, 0.1461, 0.851, 0.128, 0.8761, 0.1115, 0.8952, 0.1335, 0.8996, 0.1648, 0.8765, 0.1748, 0.877, 0.1461, 0.8952, 0.1335, 0.3948, 0.6015, 0.4217, 0.6097, 0.4319, 0.6397, 0.4043, 0.6413, 0.3537, 0.627, 0.3948, 0.6015, 0.4043, 0.6413, 0.3718, 0.6541, 0.3369, 0.6425, 0.3537, 0.627, 0.3718, 0.6541, 0.3432, 0.665, 0.3092, 0.6303, 0.3369, 0.6425, 0.3432, 0.665, 0.32, 0.6703, 0.2888, 0.651, 0.3092, 0.6303, 0.32, 0.6703, 0.2977, 0.6735, 0.8892, 0.8295, 0.9092, 0.84, 0.9093, 0.8636, 0.8794, 0.8609, 0.8493, 0.8119, 0.8892, 0.8295, 0.8794, 0.8609, 0.8369, 0.8522, 0.2566, 0.2422, 0.2817, 0.2541, 0.2645, 0.2703, 0.2319, 0.2684, 0.8068, 0.801, 0.8493, 0.8119, 0.8369, 0.8522, 0.7955, 0.8375, 0.8616, 0.5803, 0.8852, 0.5906, 0.8858, 0.5926, 0.8731, 0.6146, 0.8227, 0.6389, 0.8061, 0.5897, 0.8616, 0.5803, 0.8731, 0.6146, 0.8434, 0.6743, 0.8227, 0.6389, 0.8731, 0.6146, 0.8774, 0.6634, 0.8564, 0.6958, 0.8434, 0.6743, 0.8774, 0.6634, 0.8794, 0.6914, 0.3131, 0.7708, 0.2875, 0.7606, 0.2904, 0.7372, 0.3131, 0.7316, 0.3131, 0.744, 0.3378, 0.7316, 0.3378, 0.7707, 0.3165, 0.7656, 0.8952, 0.1335, 0.8761, 0.1115, 0.8834, 0.09122, 0.9096, 0.09343, 0.4043, 0.6413, 0.4319, 0.6397, 0.4408, 0.6793, 0.4184, 0.6818, 0.3718, 0.6541, 0.4043, 0.6413, 0.4184, 0.6818, 0.3958, 0.6903, 0.3432, 0.665, 0.3718, 0.6541, 0.3958, 0.6903, 0.3607, 0.7027, 0.32, 0.6703, 0.3432, 0.665, 0.3607, 0.7027, 0.338, 0.7088, 0.9093, 0.8636, 0.932, 0.8613, 0.9252, 0.903, 0.9026, 0.9049, 0.8794, 0.8609, 0.9093, 0.8636, 0.9026, 0.9049, 0.8662, 0.9018, 0.8369, 0.8522, 0.8794, 0.8609, 0.8662, 0.9018, 0.8238, 0.8925, 0.7955, 0.8375, 0.8369, 0.8522, 0.8238, 0.8925, 0.7824, 0.878, 0.3518, 0.7623, 0.3378, 0.754, 0.3378, 0.7523, 0.3518, 0.7316, 0.8731, 0.6146, 0.8858, 0.5926, 0.8879, 0.5919, 0.9042, 0.6049, 0.8774, 0.6634, 0.8731, 0.6146, 0.9042, 0.6049, 0.9146, 0.6519, 0.8794, 0.6914, 0.8774, 0.6634, 0.9146, 0.6519, 0.9168, 0.6799, 0.8767, 0.7156, 0.8794, 0.6914, 0.9168, 0.6799, 0.9144, 0.7041, 0.8834, 0.09122, 0.8608, 0.09002, 0.8775, 0.05457, 0.9002, 0.05555, 0.9096, 0.09343, 0.8834, 0.09122, 0.9002, 0.05555, 0.9267, 0.05934, 0.5513, 0.1465, 0.5703, 0.123, 0.5955, 0.1382, 0.5767, 0.1641, 0.3958, 0.6903, 0.4184, 0.6818, 0.4414, 0.7118, 0.4157, 0.7209, 0.3607, 0.7027, 0.3958, 0.6903, 0.4157, 0.7209, 0.3854, 0.7316, 0.4778, 0.2004, 0.4981, 0.1826, 0.5252, 0.2002, 0.5047, 0.2199, 0.4593, 0.2226, 0.4778, 0.2004, 0.5047, 0.2199, 0.4846, 0.2423, 0.8662, 0.9018, 0.9026, 0.9049, 0.8857, 0.9392, 0.8543, 0.9365, 0.8238, 0.8925, 0.8662, 0.9018, 0.8543, 0.9365, 0.8118, 0.9274, 0.7824, 0.878, 0.8238, 0.8925, 0.8118, 0.9274, 0.7703, 0.9132, 0.9042, 0.6049, 0.8935, 0.5704, 0.9267, 0.5565, 0.9396, 0.5983, 0.9146, 0.6519, 0.9042, 0.6049, 0.9396, 0.5983, 0.9451, 0.6404, 0.9168, 0.6799, 0.9146, 0.6519, 0.9451, 0.6404, 0.9375, 0.6708, 0.659, 0.1093, 0.6689, 0.07818, 0.7003, 0.07598, 0.6947, 0.09527, 0.6322, 0.08963, 0.653, 0.06745, 0.6689, 0.07818, 0.659, 0.1093, 0.6132, 0.1119, 0.6322, 0.08963, 0.659, 0.1093, 0.628, 0.1229, 0.6288, 0.1546, 0.628, 0.1229, 0.659, 0.1093, 0.6483, 0.1465, 0.5955, 0.1382, 0.6132, 0.1119, 0.628, 0.1229, 0.6288, 0.1546, 0.5767, 0.1641, 0.5955, 0.1382, 0.6288, 0.1546, 0.6074, 0.195, 0.553, 0.1807, 0.5767, 0.1641, 0.6074, 0.195, 0.5694, 0.2069, 0.5252, 0.2002, 0.553, 0.1807, 0.5694, 0.2069, 0.5431, 0.2124, 0.5792, 0.23, 0.5694, 0.2069, 0.6074, 0.195, 0.6048, 0.2248, 0.5341, 0.2445, 0.5431, 0.2124, 0.5694, 0.2069, 0.5792, 0.23, 0.5047, 0.2199, 0.5252, 0.2002, 0.5431, 0.2124, 0.5341, 0.2445, 0.4846, 0.2423, 0.5047, 0.2199, 0.5341, 0.2445, 0.5026, 0.257, 0.4995, 0.284, 0.5026, 0.257, 0.5341, 0.2445, 0.5237, 0.2902, 0.4685, 0.2731, 0.4846, 0.2423, 0.5026, 0.257, 0.4995, 0.284, 0.4941, 0.3274, 0.4995, 0.284, 0.5237, 0.2902, 0.5182, 0.3336, 0.4564, 0.3146, 0.4685, 0.2731, 0.4995, 0.284, 0.4941, 0.3274, 0.4891, 0.3673, 0.4941, 0.3274, 0.5182, 0.3336, 0.5138, 0.3734, 0.4538, 0.355, 0.4564, 0.3146, 0.4941, 0.3274, 0.4891, 0.3673, 0.3221, 0.2064, 0.3304, 0.248, 0.2817, 0.2541, 0.281, 0.2123, 0.3103, 0.1745, 0.3221, 0.2064, 0.281, 0.2123, 0.2807, 0.1692, 0.4099, 0.2014, 0.4126, 0.2155, 0.3911, 0.2345, 0.3834, 0.1934, 0.3834, 0.1934, 0.3911, 0.2345, 0.355, 0.2435, 0.3457, 0.2027, 0.3457, 0.2027, 0.355, 0.2435, 0.3304, 0.248, 0.3221, 0.2064, 0.3664, 0.1509, 0.3834, 0.1934, 0.3457, 0.2027, 0.3265, 0.1574, 0.3265, 0.1574, 0.3457, 0.2027, 0.3221, 0.2064, 0.3103, 0.1745, 0.2813, 0.1452, 0.3265, 0.1574, 0.3103, 0.1745, 0.2807, 0.1692, 0.3576, 0.1253, 0.3664, 0.1509, 0.3265, 0.1574, 0.3307, 0.1217, 0.3307, 0.1217, 0.3265, 0.1574, 0.2813, 0.1452, 0.286, 0.1105, 0.7054, 0.8077, 0.6909, 0.7664, 0.711, 0.7727, 0.7158, 0.7871, 0.4044, 0.1725, 0.4217, 0.1801, 0.4099, 0.2014, 0.3834, 0.1934, 0.4193, 0.1462, 0.4217, 0.1801, 0.4044, 0.1725, 0.3993, 0.1384, 0.3993, 0.1384, 0.4044, 0.1725, 0.3834, 0.1934, 0.3664, 0.1509, 0.3746, 0.1082, 0.3993, 0.1384, 0.3664, 0.1509, 0.3576, 0.1253, 0.3433, 0.08813, 0.3746, 0.1082, 0.3576, 0.1253, 0.3307, 0.1217, 0.3054, 0.08692, 0.3433, 0.08813, 0.3307, 0.1217, 0.286, 0.1105, 0.3353, 0.06886, 0.3433, 0.08813, 0.3054, 0.08692, 0.2988, 0.07131, 0.2988, 0.07131, 0.3054, 0.08692, 0.286, 0.1105, 0.2755, 0.0851, 0.6731, 0.8228, 0.6592, 0.7817, 0.6909, 0.7664, 0.7054, 0.8077, 0.4349, 0.1205, 0.4538, 0.163, 0.4217, 0.1801, 0.4193, 0.1462, 0.4181, 0.1112, 0.4349, 0.1205, 0.4193, 0.1462, 0.3993, 0.1384, 0.4335, 0.09464, 0.4349, 0.1205, 0.4181, 0.1112, 0.4062, 0.08662, 0.4062, 0.08662, 0.4181, 0.1112, 0.3993, 0.1384, 0.3746, 0.1082, 0.3754, 0.06388, 0.4062, 0.08662, 0.3746, 0.1082, 0.3433, 0.08813, 0.3545, 0.05457, 0.3754, 0.06388, 0.3433, 0.08813, 0.3353, 0.06886, 0.2479, 0.6211, 0.2654, 0.5888, 0.2849, 0.6113, 0.2791, 0.6474, 0.1647, 0.2483, 0.181, 0.2832, 0.1314, 0.2876, 0.1321, 0.2381, 0.1321, 0.2381, 0.1314, 0.2876, 0.09068, 0.2895, 0.09135, 0.2419, 0.09135, 0.2419, 0.09068, 0.2895, 0.05662, 0.2858, 0.06128, 0.238, 0.7832, 0.7204, 0.8301, 0.7187, 0.8219, 0.7494, 0.793, 0.742, 0.1197, 0.2133, 0.1321, 0.2381, 0.09135, 0.2419, 0.09407, 0.2136, 0.09407, 0.2136, 0.09135, 0.2419, 0.06128, 0.238, 0.07624, 0.2148, 0.2233, 0.231, 0.2319, 0.2684, 0.1989, 0.2664, 0.1872, 0.2244, 0.1872, 0.2244, 0.1989, 0.2664, 0.181, 0.2832, 0.1647, 0.2483, 0.1492, 0.2177, 0.1872, 0.2244, 0.1647, 0.2483, 0.1321, 0.2381, 0.7708, 0.7669, 0.7641, 0.7333, 0.7832, 0.7204, 0.793, 0.742, 0.793, 0.742, 0.8219, 0.7494, 0.8147, 0.7745, 0.7708, 0.7669, 0.7708, 0.7669, 0.8147, 0.7745, 0.8068, 0.801, 0.7782, 0.7971, 0.178, 0.1957, 0.1872, 0.2244, 0.1492, 0.2177, 0.1403, 0.1947, 0.1403, 0.1947, 0.1492, 0.2177, 0.1321, 0.2381, 0.1197, 0.2133, 0.1016, 0.1871, 0.1403, 0.1947, 0.1197, 0.2133, 0.09407, 0.2136, 0.25, 0.8979, 0.2731, 0.8645, 0.2875, 0.8781, 0.2734, 0.8953, 0.07624, 0.2148, 0.06128, 0.238, 0.05491, 0.219, 0.06869, 0.1964, 0.7434, 0.7355, 0.7641, 0.7333, 0.7708, 0.7669, 0.7414, 0.7637, 0.281, 0.2123, 0.2817, 0.2541, 0.2566, 0.2422, 0.2385, 0.2143, 0.2385, 0.2143, 0.2566, 0.2422, 0.2319, 0.2684, 0.2233, 0.231, 0.2104, 0.1998, 0.2385, 0.2143, 0.2233, 0.231, 0.1872, 0.2244, 0.7551, 0.8198, 0.7467, 0.7974, 0.7708, 0.7669, 0.7782, 0.7971, 0.7782, 0.7971, 0.8068, 0.801, 0.7955, 0.8375, 0.7551, 0.8198, 0.2807, 0.1692, 0.281, 0.2123, 0.2385, 0.2143, 0.2387, 0.1706, 0.2387, 0.1706, 0.2385, 0.2143, 0.2104, 0.1998, 0.1994, 0.173, 0.1994, 0.173, 0.2104, 0.1998, 0.1872, 0.2244, 0.178, 0.1957, 0.1587, 0.1554, 0.1994, 0.173, 0.178, 0.1957, 0.1403, 0.1947, 0.1119, 0.1577, 0.1587, 0.1554, 0.1403, 0.1947, 0.1016, 0.1871, 0.2193, 0.8777, 0.2538, 0.8476, 0.2731, 0.8645, 0.25, 0.8979, 0.1869, 0.9118, 0.2193, 0.8777, 0.25, 0.8979, 0.2195, 0.9178, 0.7414, 0.7637, 0.7708, 0.7669, 0.7467, 0.7974, 0.7252, 0.7961, 0.7252, 0.7961, 0.7467, 0.7974, 0.7551, 0.8198, 0.7281, 0.8232, 0.2515, 0.8044, 0.2676, 0.8018, 0.2538, 0.8476, 0.2381, 0.8354, 0.2381, 0.8354, 0.2538, 0.8476, 0.2193, 0.8777, 0.2188, 0.8581, 0.7551, 0.8198, 0.7955, 0.8375, 0.7824, 0.878, 0.7422, 0.8575, 0.2431, 0.1435, 0.2813, 0.1452, 0.2807, 0.1692, 0.2387, 0.1706, 0.2056, 0.1425, 0.2431, 0.1435, 0.2387, 0.1706, 0.1994, 0.173, 0.1835, 0.1416, 0.2056, 0.1425, 0.1994, 0.173, 0.1587, 0.1554, 0.1556, 0.8888, 0.1778, 0.8622, 0.2193, 0.8777, 0.1869, 0.9118, 0.1384, 0.9086, 0.1556, 0.8888, 0.1869, 0.9118, 0.1586, 0.9226, 0.7281, 0.8232, 0.7551, 0.8198, 0.7422, 0.8575, 0.7211, 0.8446, 0.286, 0.1105, 0.2813, 0.1452, 0.2431, 0.1435, 0.2516, 0.1102, 0.2516, 0.1102, 0.2431, 0.1435, 0.2056, 0.1425, 0.2133, 0.1226, 0.2551, 0.741, 0.2694, 0.7532, 0.2575, 0.7742, 0.2373, 0.7786, 0.2373, 0.7786, 0.2575, 0.7742, 0.2676, 0.8018, 0.2515, 0.8044, 0.211, 0.8157, 0.2373, 0.7786, 0.2515, 0.8044, 0.2381, 0.8354, 0.1916, 0.8439, 0.211, 0.8157, 0.2381, 0.8354, 0.2188, 0.8581, 0.2188, 0.8581, 0.2193, 0.8777, 0.1778, 0.8622, 0.1916, 0.8439, 0.2755, 0.0851, 0.286, 0.1105, 0.2516, 0.1102, 0.2685, 0.08505, 0.7422, 0.8575, 0.7824, 0.878, 0.7703, 0.9132, 0.7303, 0.8888, 0.1209, 0.8675, 0.1472, 0.8277, 0.1778, 0.8622, 0.1556, 0.8888, 0.1202, 0.8948, 0.09593, 0.8934, 0.09841, 0.8736, 0.1209, 0.8675, 0.1202, 0.8948, 0.1209, 0.8675, 0.1556, 0.8888, 0.1384, 0.9086, 0.7211, 0.8446, 0.7422, 0.8575, 0.7303, 0.8888, 0.7158, 0.864, 0.2279, 0.7221, 0.2609, 0.7006, 0.2816, 0.7019, 0.2551, 0.741, 0.2018, 0.7549, 0.2279, 0.7221, 0.2551, 0.741, 0.2373, 0.7786, 0.1734, 0.7921, 0.2018, 0.7549, 0.2373, 0.7786, 0.211, 0.8157, 0.1685, 0.8235, 0.1472, 0.8277, 0.1505, 0.7968, 0.1734, 0.7921, 0.1685, 0.8235, 0.1734, 0.7921, 0.211, 0.8157, 0.1916, 0.8439, 0.1916, 0.8439, 0.1778, 0.8622, 0.1472, 0.8277, 0.1685, 0.8235, 0.2587, 0.6809, 0.2791, 0.6474, 0.2875, 0.6734, 0.2833, 0.68, 0.2833, 0.68, 0.2816, 0.7019, 0.2609, 0.7006, 0.2587, 0.6809, 0.2587, 0.6809, 0.2609, 0.7006, 0.2279, 0.7221, 0.2272, 0.7043, 0.4857, 0.3927, 0.4891, 0.3673, 0.5138, 0.3734, 0.5138, 0.4101, 0.06594, 0.871, 0.07164, 0.8408, 0.09841, 0.8736, 0.09593, 0.8934, 0.7303, 0.8888, 0.7703, 0.9132, 0.7607, 0.9392, 0.7339, 0.9211, 0.1048, 0.8041, 0.1312, 0.7746, 0.1505, 0.7968, 0.1472, 0.8277, 0.09791, 0.8357, 0.07164, 0.8408, 0.07869, 0.8084, 0.1048, 0.8041, 0.09791, 0.8357, 0.1048, 0.8041, 0.1472, 0.8277, 0.1209, 0.8675, 0.1209, 0.8675, 0.09841, 0.8736, 0.07164, 0.8408, 0.09791, 0.8357, 0.1679, 0.7306, 0.1853, 0.7104, 0.2279, 0.7221, 0.2018, 0.7549, 0.1462, 0.7563, 0.1679, 0.7306, 0.2018, 0.7549, 0.1734, 0.7921, 0.1734, 0.7921, 0.1505, 0.7968, 0.1312, 0.7746, 0.1462, 0.7563, 0.2249, 0.6574, 0.2479, 0.6211, 0.2791, 0.6474, 0.2587, 0.6809, 0.1995, 0.6921, 0.2249, 0.6574, 0.2587, 0.6809, 0.2272, 0.7043, 0.2272, 0.7043, 0.2279, 0.7221, 0.1853, 0.7104, 0.1995, 0.6921, 0.9267, 0.5565, 0.9081, 0.5186, 0.9308, 0.5282, 0.9451, 0.5512, 0.5273, 0.527, 0.5604, 0.5368, 0.5316, 0.5593, 0.5029, 0.5533, 0.5029, 0.5533, 0.5025, 0.5232, 0.5279, 0.5071, 0.5273, 0.527, 0.4734, 0.55, 0.4846, 0.5216, 0.5025, 0.5232, 0.5029, 0.5533, 0.5671, 0.5717, 0.5877, 0.5787, 0.57, 0.6029, 0.5435, 0.5922, 0.5435, 0.5922, 0.5316, 0.5593, 0.5604, 0.5368, 0.5671, 0.5717, 0.508, 0.5984, 0.5029, 0.5533, 0.5316, 0.5593, 0.5435, 0.5922, 0.5743, 0.6158, 0.57, 0.6029, 0.5877, 0.5787, 0.5973, 0.6213, 0.5493, 0.6325, 0.5435, 0.5922, 0.57, 0.6029, 0.5743, 0.6158, 0.5493, 0.6325, 0.5743, 0.6158, 0.5973, 0.6213, 0.5842, 0.6426, 0.5151, 0.6217, 0.508, 0.5984, 0.5435, 0.5922, 0.5493, 0.6325, 0.5637, 0.6741, 0.5493, 0.6325, 0.5842, 0.6426, 0.5951, 0.6646, 0.6054, 0.6931, 0.6239, 0.701, 0.6048, 0.7248, 0.583, 0.7158, 0.583, 0.7158, 0.5637, 0.6741, 0.5951, 0.6646, 0.6054, 0.6931, 0.603, 0.7531, 0.6048, 0.7248, 0.6239, 0.701, 0.6402, 0.7409, 0.5822, 0.7428, 0.583, 0.7158, 0.6048, 0.7248, 0.603, 0.7531, 0.6233, 0.7965, 0.603, 0.7531, 0.6402, 0.7409, 0.6592, 0.7817, 0.4734, 0.55, 0.5029, 0.5533, 0.4804, 0.5788, 0.4651, 0.5767, 0.4886, 0.6027, 0.4804, 0.5788, 0.5029, 0.5533, 0.508, 0.5984, 0.8079, 0.1657, 0.8046, 0.1355, 0.8238, 0.1357, 0.8319, 0.1587, 0.5151, 0.6217, 0.5493, 0.6325, 0.524, 0.6494, 0.5042, 0.6414, 0.5042, 0.6414, 0.4886, 0.6027, 0.508, 0.5984, 0.5151, 0.6217, 0.4694, 0.6513, 0.4637, 0.607, 0.4886, 0.6027, 0.5042, 0.6414, 0.5342, 0.6828, 0.524, 0.6494, 0.5493, 0.6325, 0.5637, 0.6741, 0.5088, 0.6891, 0.5042, 0.6414, 0.524, 0.6494, 0.5342, 0.6828, 0.4758, 0.6969, 0.4694, 0.6513, 0.5042, 0.6414, 0.5088, 0.6891, 0.5387, 0.7322, 0.5342, 0.6828, 0.5637, 0.6741, 0.583, 0.7158, 0.5062, 0.7236, 0.5088, 0.6891, 0.5342, 0.6828, 0.5387, 0.7322, 0.4851, 0.7187, 0.4758, 0.6969, 0.5088, 0.6891, 0.5062, 0.7236, 0.5822, 0.7428, 0.603, 0.7531, 0.5794, 0.776, 0.5576, 0.7689, 0.5576, 0.7689, 0.5387, 0.7322, 0.583, 0.7158, 0.5822, 0.7428, 0.5802, 0.8133, 0.5794, 0.776, 0.603, 0.7531, 0.6233, 0.7965, 0.5586, 0.806, 0.5576, 0.7689, 0.5794, 0.776, 0.5802, 0.8133, 0.5062, 0.7236, 0.5387, 0.7322, 0.5174, 0.7573, 0.4968, 0.7508, 0.4851, 0.7187, 0.5062, 0.7236, 0.4968, 0.7508, 0.468, 0.7414, 0.8205, 0.2991, 0.806, 0.2736, 0.8122, 0.2547, 0.8276, 0.2752, 0.5225, 0.7822, 0.5174, 0.7573, 0.5387, 0.7322, 0.5576, 0.7689, 0.4893, 0.7902, 0.4968, 0.7508, 0.5174, 0.7573, 0.5225, 0.7822, 0.4566, 0.7792, 0.468, 0.7414, 0.4968, 0.7508, 0.4893, 0.7902, 0.5586, 0.806, 0.5802, 0.8133, 0.5643, 0.8354, 0.533, 0.8288, 0.533, 0.8288, 0.5225, 0.7822, 0.5576, 0.7689, 0.5586, 0.806, 0.4995, 0.8224, 0.4893, 0.7902, 0.5225, 0.7822, 0.533, 0.8288, 0.4566, 0.7792, 0.4893, 0.7902, 0.4745, 0.8091, 0.4538, 0.8037, 0.4995, 0.8224, 0.533, 0.8288, 0.5082, 0.8514, 0.4872, 0.8395, 0.4872, 0.8395, 0.4745, 0.8091, 0.4893, 0.7902, 0.4995, 0.8224, 0.4554, 0.8437, 0.4538, 0.8037, 0.4745, 0.8091, 0.4872, 0.8395, 0.7376, 0.06, 0.7744, 0.05457, 0.7884, 0.08031, 0.7517, 0.0847, 0.7003, 0.07598, 0.7376, 0.06, 0.7517, 0.0847, 0.727, 0.08934, 0.7609, 0.1124, 0.7517, 0.0847, 0.7884, 0.08031, 0.7975, 0.1087, 0.721, 0.1206, 0.727, 0.08934, 0.7517, 0.0847, 0.7609, 0.1124, 0.6947, 0.09527, 0.7003, 0.07598, 0.727, 0.08934, 0.721, 0.1206, 0.659, 0.1093, 0.6947, 0.09527, 0.721, 0.1206, 0.6852, 0.1308, 0.6723, 0.165, 0.6852, 0.1308, 0.721, 0.1206, 0.7123, 0.1676, 0.6483, 0.1465, 0.659, 0.1093, 0.6852, 0.1308, 0.6723, 0.165, 0.6288, 0.1546, 0.6483, 0.1465, 0.6723, 0.165, 0.6452, 0.1782, 0.6796, 0.2108, 0.6723, 0.165, 0.7123, 0.1676, 0.7044, 0.2024, 0.6371, 0.2022, 0.6452, 0.1782, 0.6723, 0.165, 0.6796, 0.2108, 0.6074, 0.195, 0.6288, 0.1546, 0.6452, 0.1782, 0.6371, 0.2022, 0.6262, 0.2454, 0.6371, 0.2022, 0.6796, 0.2108, 0.6681, 0.2511, 0.6048, 0.2248, 0.6074, 0.195, 0.6371, 0.2022, 0.6262, 0.2454, 0.5792, 0.23, 0.6048, 0.2248, 0.6262, 0.2454, 0.5882, 0.2579, 0.5341, 0.2445, 0.5792, 0.23, 0.5882, 0.2579, 0.5589, 0.2661, 0.6359, 0.2887, 0.6262, 0.2454, 0.6681, 0.2511, 0.6606, 0.2797, 0.5974, 0.3015, 0.5882, 0.2579, 0.6262, 0.2454, 0.6359, 0.2887, 0.5526, 0.295, 0.5589, 0.2661, 0.5882, 0.2579, 0.5974, 0.3015, 0.5237, 0.2902, 0.5341, 0.2445, 0.5589, 0.2661, 0.5526, 0.295, 0.5462, 0.3379, 0.5526, 0.295, 0.5974, 0.3015, 0.5887, 0.3421, 0.5182, 0.3336, 0.5237, 0.2902, 0.5526, 0.295, 0.5462, 0.3379, 0.5418, 0.3777, 0.5462, 0.3379, 0.5887, 0.3421, 0.5886, 0.3846, 0.5138, 0.3734, 0.5182, 0.3336, 0.5462, 0.3379, 0.5418, 0.3777, 0.7609, 0.1124, 0.7975, 0.1087, 0.8046, 0.1355, 0.7682, 0.1392, 0.721, 0.1206, 0.7609, 0.1124, 0.7682, 0.1392, 0.7445, 0.1442, 0.7713, 0.1698, 0.7682, 0.1392, 0.8046, 0.1355, 0.8079, 0.1657, 0.7367, 0.1695, 0.7445, 0.1442, 0.7682, 0.1392, 0.7713, 0.1698, 0.7123, 0.1676, 0.721, 0.1206, 0.7445, 0.1442, 0.7367, 0.1695, 0.7707, 0.2135, 0.7713, 0.1698, 0.8079, 0.1657, 0.808, 0.2097, 0.7221, 0.2155, 0.7367, 0.1695, 0.7713, 0.1698, 0.7707, 0.2135, 0.7044, 0.2024, 0.7123, 0.1676, 0.7367, 0.1695, 0.7221, 0.2155, 0.6796, 0.2108, 0.7044, 0.2024, 0.7221, 0.2155, 0.7002, 0.2301, 0.7685, 0.2594, 0.7707, 0.2135, 0.808, 0.2097, 0.8122, 0.2547, 0.727, 0.257, 0.7221, 0.2155, 0.7707, 0.2135, 0.7685, 0.2594, 0.6941, 0.2541, 0.7002, 0.2301, 0.7221, 0.2155, 0.727, 0.257, 0.6681, 0.2511, 0.6796, 0.2108, 0.7002, 0.2301, 0.6941, 0.2541, 0.7321, 0.2914, 0.727, 0.257, 0.7685, 0.2594, 0.7555, 0.2834, 0.686, 0.3028, 0.6941, 0.2541, 0.727, 0.257, 0.7321, 0.2914, 0.6606, 0.2797, 0.6681, 0.2511, 0.6941, 0.2541, 0.686, 0.3028, 0.6359, 0.2887, 0.6606, 0.2797, 0.686, 0.3028, 0.6388, 0.3126, 0.5974, 0.3015, 0.6359, 0.2887, 0.6388, 0.3126, 0.6156, 0.3192, 0.6411, 0.3451, 0.6388, 0.3126, 0.686, 0.3028, 0.6786, 0.3493, 0.6109, 0.3425, 0.6156, 0.3192, 0.6388, 0.3126, 0.6411, 0.3451, 0.5887, 0.3421, 0.5974, 0.3015, 0.6156, 0.3192, 0.6109, 0.3425, 0.6327, 0.3892, 0.6411, 0.3451, 0.6786, 0.3493, 0.6699, 0.3928, 0.6073, 0.3739, 0.6109, 0.3425, 0.6411, 0.3451, 0.6327, 0.3892, 0.6073, 0.3739, 0.6327, 0.3892, 0.607, 0.4001, 0.5886, 0.3846, 0.5886, 0.3846, 0.5887, 0.3421, 0.6109, 0.3425, 0.6073, 0.3739, 0.7685, 0.2594, 0.8122, 0.2547, 0.806, 0.2736, 0.7828, 0.2762, 0.7778, 0.3045, 0.7828, 0.2762, 0.806, 0.2736, 0.8205, 0.2991, 0.7555, 0.2834, 0.7685, 0.2594, 0.7828, 0.2762, 0.7778, 0.3045, 0.7321, 0.2914, 0.7555, 0.2834, 0.7778, 0.3045, 0.7396, 0.3183, 0.686, 0.3028, 0.7321, 0.2914, 0.7396, 0.3183, 0.7128, 0.3269, 0.7903, 0.3398, 0.7778, 0.3045, 0.8205, 0.2991, 0.826, 0.3372, 0.7471, 0.3563, 0.7396, 0.3183, 0.7778, 0.3045, 0.7903, 0.3398, 0.7065, 0.3535, 0.7128, 0.3269, 0.7396, 0.3183, 0.7471, 0.3563, 0.6786, 0.3493, 0.686, 0.3028, 0.7128, 0.3269, 0.7065, 0.3535, 0.7047, 0.403, 0.7065, 0.3535, 0.7471, 0.3563, 0.7337, 0.3954, 0.6699, 0.3928, 0.6786, 0.3493, 0.7065, 0.3535, 0.7047, 0.403, 0.7903, 0.3398, 0.826, 0.3372, 0.8297, 0.3616, 0.7933, 0.3637, 0.7471, 0.3563, 0.7903, 0.3398, 0.7933, 0.3637, 0.7647, 0.3719, 0.7944, 0.4052, 0.7933, 0.3637, 0.8297, 0.3616, 0.8319, 0.4015, 0.7497, 0.4084, 0.7647, 0.3719, 0.7933, 0.3637, 0.7944, 0.4052, 0.7337, 0.3954, 0.7471, 0.3563, 0.7647, 0.3719, 0.7497, 0.4084, 0.7047, 0.403, 0.7337, 0.3954, 0.7497, 0.4084, 0.7266, 0.4245, 0.6368, 0.8376, 0.6233, 0.7965, 0.6592, 0.7817, 0.6731, 0.8228, 0.6455, 0.8814, 0.6368, 0.8376, 0.6731, 0.8228, 0.6796, 0.8661, 0.6614, 0.8957, 0.6455, 0.8814, 0.6796, 0.8661, 0.6708, 0.8918, 0.6451, 0.9162, 0.6349, 0.9019, 0.6455, 0.8814, 0.6614, 0.8957, 0.2494, 0.5219, 0.2674, 0.5143, 0.2765, 0.5205, 0.2823, 0.5457, 0.241, 0.5444, 0.2494, 0.5219, 0.2823, 0.5457, 0.2745, 0.5708, 0.2319, 0.5624, 0.241, 0.5444, 0.2745, 0.5708, 0.2654, 0.5888, 0.213, 0.5968, 0.2319, 0.5624, 0.2654, 0.5888, 0.2479, 0.6211, 0.5929, 0.8521, 0.5802, 0.8133, 0.6233, 0.7965, 0.6368, 0.8376, 0.6138, 0.8803, 0.5929, 0.8521, 0.6368, 0.8376, 0.6455, 0.8814, 0.5999, 0.8973, 0.5799, 0.8705, 0.5929, 0.8521, 0.6138, 0.8803, 0.5999, 0.8973, 0.6138, 0.8803, 0.6455, 0.8814, 0.6349, 0.9019, 0.6005, 0.9265, 0.5999, 0.8973, 0.6349, 0.9019, 0.6451, 0.9162, 0.194, 0.5328, 0.2051, 0.5092, 0.2494, 0.5219, 0.241, 0.5444, 0.2027, 0.5503, 0.194, 0.5328, 0.241, 0.5444, 0.2319, 0.5624, 0.1724, 0.5737, 0.164, 0.5542, 0.194, 0.5328, 0.2027, 0.5503, 0.1724, 0.5737, 0.2027, 0.5503, 0.2319, 0.5624, 0.213, 0.5968, 0.5675, 0.8451, 0.5643, 0.8354, 0.5802, 0.8133, 0.5929, 0.8521, 0.5452, 0.8658, 0.533, 0.8288, 0.5643, 0.8354, 0.5675, 0.8451, 0.5452, 0.8658, 0.5675, 0.8451, 0.5929, 0.8521, 0.5799, 0.8705, 0.5632, 0.9056, 0.5452, 0.8658, 0.5799, 0.8705, 0.5999, 0.8973, 0.5302, 0.9142, 0.5207, 0.8867, 0.5452, 0.8658, 0.5632, 0.9056, 0.573, 0.9257, 0.5632, 0.9056, 0.5999, 0.8973, 0.6005, 0.9265, 0.5579, 0.936, 0.5302, 0.9142, 0.5632, 0.9056, 0.573, 0.9257, 0.1612, 0.5191, 0.1781, 0.5036, 0.2051, 0.5092, 0.194, 0.5328, 0.1358, 0.5537, 0.1093, 0.5387, 0.1356, 0.5069, 0.1612, 0.5191, 0.1358, 0.5537, 0.1612, 0.5191, 0.194, 0.5328, 0.164, 0.5542, 0.1443, 0.5746, 0.1358, 0.5537, 0.164, 0.5542, 0.1724, 0.5737, 0.5114, 0.8608, 0.5082, 0.8514, 0.533, 0.8288, 0.5452, 0.8658, 0.4999, 0.8781, 0.4872, 0.8395, 0.5082, 0.8514, 0.5114, 0.8608, 0.4999, 0.8781, 0.5114, 0.8608, 0.5452, 0.8658, 0.5207, 0.8867, 0.4689, 0.8848, 0.4554, 0.8437, 0.4872, 0.8395, 0.4999, 0.8781, 0.5065, 0.9062, 0.4999, 0.8781, 0.5207, 0.8867, 0.5302, 0.9142, 0.491, 0.9165, 0.4689, 0.8848, 0.4999, 0.8781, 0.5065, 0.9062, 0.09423, 0.5325, 0.112, 0.5106, 0.1356, 0.5069, 0.1093, 0.5387, 0.5699, 0.4179, 0.5886, 0.3846, 0.607, 0.4001, 0.6054, 0.4203, 0.541, 0.4052, 0.5418, 0.3777, 0.5886, 0.3846, 0.5699, 0.4179, 0.05491, 0.8149, 0.06649, 0.7843, 0.07869, 0.8084, 0.07164, 0.8408, 0.5138, 0.4101, 0.5138, 0.3734, 0.5418, 0.3777, 0.541, 0.4052, 0.08818, 0.7784, 0.06649, 0.7843, 0.06453, 0.7488, 0.09981, 0.7418, 0.08818, 0.7784, 0.09981, 0.7418, 0.1312, 0.7746, 0.1048, 0.8041, 0.1048, 0.8041, 0.07869, 0.8084, 0.06649, 0.7843, 0.08818, 0.7784, 0.1299, 0.7093, 0.1511, 0.684, 0.1853, 0.7104, 0.1679, 0.7306, 0.1272, 0.7354, 0.09981, 0.7418, 0.1049, 0.7155, 0.1299, 0.7093, 0.1272, 0.7354, 0.1299, 0.7093, 0.1679, 0.7306, 0.1462, 0.7563, 0.1462, 0.7563, 0.1312, 0.7746, 0.09981, 0.7418, 0.1272, 0.7354, 0.1894, 0.6332, 0.213, 0.5968, 0.2479, 0.6211, 0.2249, 0.6574, 0.1654, 0.6657, 0.1894, 0.6332, 0.2249, 0.6574, 0.1995, 0.6921, 0.1995, 0.6921, 0.1853, 0.7104, 0.1511, 0.684, 0.1654, 0.6657, 0.6375, 0.4273, 0.6327, 0.3892, 0.6699, 0.3928, 0.6644, 0.4332, 0.6054, 0.4203, 0.607, 0.4001, 0.6327, 0.3892, 0.6375, 0.4273, 0.6372, 0.4544, 0.6375, 0.4273, 0.6644, 0.4332, 0.6569, 0.4694, 0.0746, 0.7127, 0.07709, 0.6911, 0.1049, 0.7155, 0.09981, 0.7418, 0.6073, 0.454, 0.6054, 0.4203, 0.6375, 0.4273, 0.6372, 0.4544, 0.09973, 0.6732, 0.1216, 0.6467, 0.1511, 0.684, 0.1299, 0.7093, 0.1299, 0.7093, 0.1049, 0.7155, 0.07709, 0.6911, 0.09973, 0.6732, 0.1515, 0.6071, 0.1724, 0.5737, 0.213, 0.5968, 0.1894, 0.6332, 0.1441, 0.6433, 0.1216, 0.6467, 0.1297, 0.61, 0.1515, 0.6071, 0.1441, 0.6433, 0.1515, 0.6071, 0.1894, 0.6332, 0.1654, 0.6657, 0.1654, 0.6657, 0.1511, 0.684, 0.1216, 0.6467, 0.1441, 0.6433, 0.6644, 0.4332, 0.6699, 0.3928, 0.7047, 0.403, 0.7006, 0.4363, 0.6916, 0.4756, 0.7006, 0.4363, 0.7268, 0.4509, 0.7315, 0.4826, 0.6569, 0.4694, 0.6644, 0.4332, 0.7006, 0.4363, 0.6916, 0.4756, 0.1136, 0.5861, 0.08539, 0.5742, 0.1093, 0.5387, 0.1358, 0.5537, 0.08969, 0.6271, 0.06426, 0.6157, 0.08539, 0.5742, 0.1136, 0.5861, 0.08969, 0.6271, 0.1136, 0.5861, 0.1297, 0.61, 0.1216, 0.6467, 0.08175, 0.6526, 0.06453, 0.6562, 0.06426, 0.6157, 0.08969, 0.6271, 0.08175, 0.6526, 0.08969, 0.6271, 0.1216, 0.6467, 0.09973, 0.6732, 0.09973, 0.6732, 0.07709, 0.6911, 0.06453, 0.6562, 0.08175, 0.6526, 0.1401, 0.5812, 0.1136, 0.5861, 0.1358, 0.5537, 0.1443, 0.5746, 0.1401, 0.5812, 0.1443, 0.5746, 0.1724, 0.5737, 0.1515, 0.6071, 0.1515, 0.6071, 0.1297, 0.61, 0.1136, 0.5861, 0.1401, 0.5812, 0.7894, 0.4459, 0.7944, 0.4052, 0.8319, 0.4015, 0.8269, 0.4423, 0.7456, 0.4416, 0.7497, 0.4084, 0.7944, 0.4052, 0.7894, 0.4459, 0.7265, 0.4256, 0.7266, 0.4245, 0.7497, 0.4084, 0.7456, 0.4416, 0.7265, 0.4256, 0.7456, 0.4416, 0.7268, 0.4509, 0.7006, 0.4363, 0.7006, 0.4363, 0.7047, 0.403, 0.7266, 0.4245, 0.7265, 0.4256, 0.779, 0.4797, 0.7894, 0.4459, 0.8269, 0.4423, 0.8159, 0.4734, 0.07152, 0.5688, 0.09423, 0.5325, 0.1093, 0.5387, 0.08539, 0.5742, 0.7521, 0.4737, 0.7456, 0.4416, 0.7894, 0.4459, 0.779, 0.4797, 0.05766, 0.5965, 0.07152, 0.5688, 0.08539, 0.5742, 0.06426, 0.6157, 0.7315, 0.4826, 0.7268, 0.4509, 0.7456, 0.4416, 0.7521, 0.4737])
me_icosphere_002.use_remesh_fix_poles = True
me_icosphere_002.use_remesh_preserve_attributes = False
me_icosphere_002.update()

# ---- objects
ob_smokemesh = bpy.data.objects.new('SmokeMesh', me_icosphere_002)

# ---- transforms, parenting, visibility, modifiers, constraints
ob_smokemesh.location = (0.3797, 0.8647, 0.004046)

# ---- collection membership
col_collection.objects.link(ob_smokemesh)

# ---- scene / render settings (as saved in the file)
scene.frame_start = 1; scene.frame_end = 250; scene.frame_set(1)
scene.render.engine = 'BLENDER_EEVEE_NEXT'
scene.cycles.use_denoising = False
scene.cycles.samples = 128
scene.cycles.sampling_pattern = 'TABULATED_SOBOL'
scene.cycles.use_adaptive_sampling = False
scene.cycles.use_light_tree = False
scene.view_settings.view_transform = 'Filmic'
bpy.context.view_layer.update()

# ---- added for rendering (the .blend has no active camera and no usable light): camera, sun
cam_auto = bpy.data.cameras.new('AutoCamera')
cam_auto.lens = 50.0
cam_auto.sensor_width = 36.0
cam_auto.clip_end = 1000.0
ob_auto_camera = bpy.data.objects.new('AutoCamera', cam_auto)
scene.collection.objects.link(ob_auto_camera)
ob_auto_camera.location = (3.48231, -3.60388, 3.01444)
ob_auto_camera.rotation_euler = (1.09748, -7.21219e-08, 0.694738)
scene.camera = ob_auto_camera
light_auto_sun = bpy.data.lights.new('AutoSun', 'SUN')
light_auto_sun.energy = 3.0
light_auto_sun.angle = 0.0523599
ob_auto_sun = bpy.data.objects.new('AutoSun', light_auto_sun)
scene.collection.objects.link(ob_auto_sun)
ob_auto_sun.rotation_euler = (0.872665, 0.174533, 0.523599)
bpy.context.view_layer.update()
